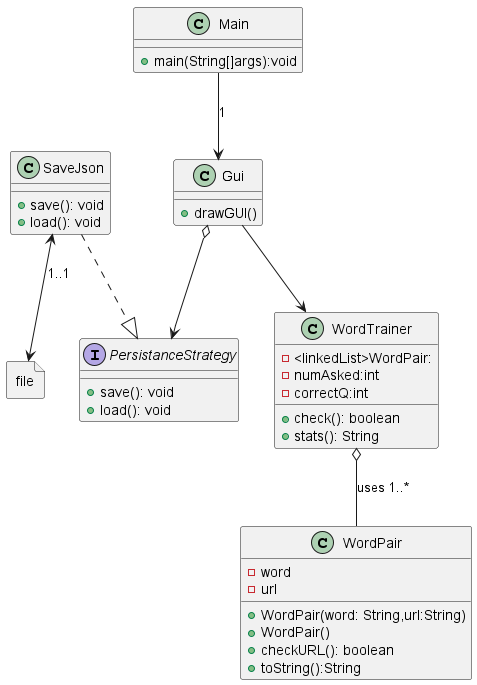

The diagram above was rendered by PlantUML. Its source (embedded in the PNG):
@startuml
'https://plantuml.com/sequence-diagram

class Main{
    +main(String[]args):void
}
class WordTrainer {
    -<linkedList>WordPair:
    -numAsked:int
    -correctQ:int



    +check(): boolean
    +stats(): String
}

class WordPair {
    - word
    - url
    +WordPair(word: String,url:String)
    +WordPair()
    +checkURL(): boolean
    + toString():String


}

class Gui {
    + drawGUI()

}
interface PersistanceStrategy{
    +save(): void
    +load(): void
}
class SaveJson{
    +save(): void
    +load(): void
}

file file{

}

WordTrainer o-- WordPair: uses 1..*
Gui --> WordTrainer
Gui o--> PersistanceStrategy
SaveJson <--> file:1..1
Main --> Gui: 1
SaveJson ..|> PersistanceStrategy


@enduml